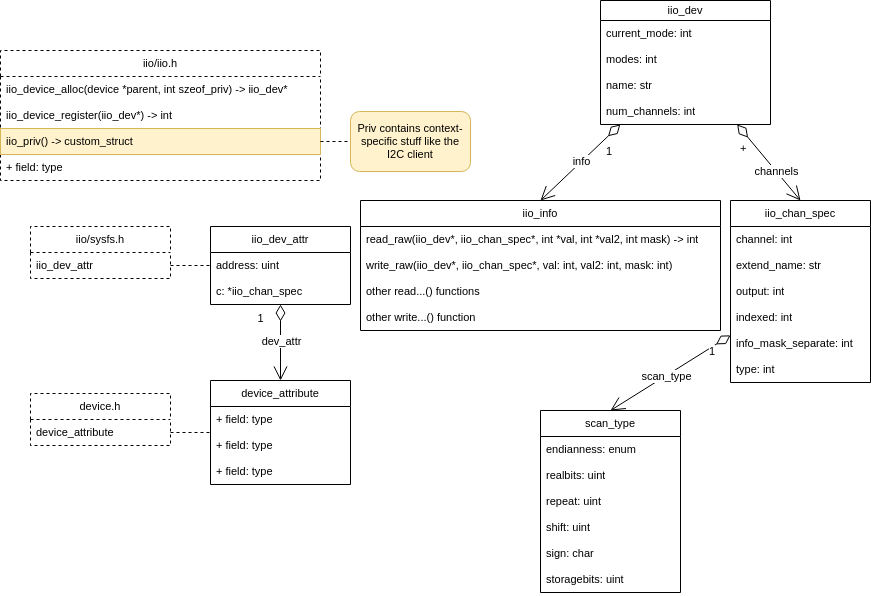

The diagram above was exported from draw.io. Its source (the exported page's mxGraphModel, read from the mxfile embedded in the PNG):
<mxGraphModel dx="1195" dy="736" grid="1" gridSize="10" guides="1" tooltips="1" connect="1" arrows="1" fold="1" page="1" pageScale="1" pageWidth="1169" pageHeight="827" math="0" shadow="0">
  <root>
    <mxCell id="0" />
    <mxCell id="1" parent="0" />
    <mxCell id="FFYDgnO3itLQL77O1pYT-10" value="&lt;span style=&quot;background-color: light-dark(#ffffff, var(--ge-dark-color, #121212));&quot;&gt;+&lt;/span&gt;" style="endArrow=open;html=1;endSize=12;startArrow=diamondThin;startSize=14;startFill=0;align=left;verticalAlign=bottom;rounded=0;entryX=0.5;entryY=0;entryDx=0;entryDy=0;labelBackgroundColor=none;fontColor=default;" parent="1" source="FFYDgnO3itLQL77O1pYT-31" target="FFYDgnO3itLQL77O1pYT-43" edge="1">
      <mxGeometry x="-0.4805" y="-20" relative="1" as="geometry">
        <mxPoint x="799.26" y="174.98800000000006" as="sourcePoint" />
        <mxPoint x="795" y="200" as="targetPoint" />
        <mxPoint as="offset" />
      </mxGeometry>
    </mxCell>
    <mxCell id="FFYDgnO3itLQL77O1pYT-58" value="channels" style="edgeLabel;html=1;align=center;verticalAlign=middle;resizable=0;points=[];fontFamily=Helvetica;fontSize=11;fontColor=default;labelBackgroundColor=default;" parent="FFYDgnO3itLQL77O1pYT-10" vertex="1" connectable="0">
      <mxGeometry x="0.2322" relative="1" as="geometry">
        <mxPoint as="offset" />
      </mxGeometry>
    </mxCell>
    <mxCell id="FFYDgnO3itLQL77O1pYT-15" value="1" style="endArrow=open;html=1;endSize=12;startArrow=diamondThin;startSize=14;startFill=0;align=left;verticalAlign=bottom;rounded=0;entryX=0.5;entryY=0;entryDx=0;entryDy=0;" parent="1" source="FFYDgnO3itLQL77O1pYT-31" target="FFYDgnO3itLQL77O1pYT-60" edge="1">
      <mxGeometry x="-0.341" y="15" relative="1" as="geometry">
        <mxPoint x="730.66" y="175.56000000000006" as="sourcePoint" />
        <mxPoint x="614.9999999999999" y="219.9999999999999" as="targetPoint" />
        <mxPoint as="offset" />
      </mxGeometry>
    </mxCell>
    <mxCell id="FFYDgnO3itLQL77O1pYT-57" value="info" style="edgeLabel;html=1;align=center;verticalAlign=middle;resizable=0;points=[];fontFamily=Helvetica;fontSize=11;fontColor=default;labelBackgroundColor=default;" parent="FFYDgnO3itLQL77O1pYT-15" vertex="1" connectable="0">
      <mxGeometry x="-0.0133" y="-1" relative="1" as="geometry">
        <mxPoint x="1" as="offset" />
      </mxGeometry>
    </mxCell>
    <mxCell id="FFYDgnO3itLQL77O1pYT-31" value="iio_dev" style="swimlane;fontStyle=0;childLayout=stackLayout;horizontal=1;startSize=20;fillColor=none;horizontalStack=0;resizeParent=1;resizeParentMax=0;resizeLast=0;collapsible=1;marginBottom=0;whiteSpace=wrap;html=1;fontFamily=Helvetica;fontSize=11;fontColor=default;labelBackgroundColor=default;" parent="1" vertex="1">
      <mxGeometry x="630" y="20" width="170" height="124" as="geometry">
        <mxRectangle x="230" y="240" width="80" height="30" as="alternateBounds" />
      </mxGeometry>
    </mxCell>
    <mxCell id="FFYDgnO3itLQL77O1pYT-59" value="current_mode: int" style="text;strokeColor=none;fillColor=none;align=left;verticalAlign=top;spacingLeft=4;spacingRight=4;overflow=hidden;rotatable=0;points=[[0,0.5],[1,0.5]];portConstraint=eastwest;whiteSpace=wrap;html=1;fontFamily=Helvetica;fontSize=11;fontColor=default;labelBackgroundColor=default;" parent="FFYDgnO3itLQL77O1pYT-31" vertex="1">
      <mxGeometry y="20" width="170" height="26" as="geometry" />
    </mxCell>
    <mxCell id="FFYDgnO3itLQL77O1pYT-33" value="modes: int" style="text;strokeColor=none;fillColor=none;align=left;verticalAlign=top;spacingLeft=4;spacingRight=4;overflow=hidden;rotatable=0;points=[[0,0.5],[1,0.5]];portConstraint=eastwest;whiteSpace=wrap;html=1;fontFamily=Helvetica;fontSize=11;fontColor=default;labelBackgroundColor=default;" parent="FFYDgnO3itLQL77O1pYT-31" vertex="1">
      <mxGeometry y="46" width="170" height="26" as="geometry" />
    </mxCell>
    <mxCell id="FFYDgnO3itLQL77O1pYT-32" value="name: str" style="text;strokeColor=none;fillColor=none;align=left;verticalAlign=top;spacingLeft=4;spacingRight=4;overflow=hidden;rotatable=0;points=[[0,0.5],[1,0.5]];portConstraint=eastwest;whiteSpace=wrap;html=1;fontFamily=Helvetica;fontSize=11;fontColor=default;labelBackgroundColor=default;" parent="FFYDgnO3itLQL77O1pYT-31" vertex="1">
      <mxGeometry y="72" width="170" height="26" as="geometry" />
    </mxCell>
    <mxCell id="FFYDgnO3itLQL77O1pYT-41" value="num_channels: int" style="text;strokeColor=none;fillColor=none;align=left;verticalAlign=top;spacingLeft=4;spacingRight=4;overflow=hidden;rotatable=0;points=[[0,0.5],[1,0.5]];portConstraint=eastwest;whiteSpace=wrap;html=1;fontFamily=Helvetica;fontSize=11;fontColor=default;labelBackgroundColor=default;" parent="FFYDgnO3itLQL77O1pYT-31" vertex="1">
      <mxGeometry y="98" width="170" height="26" as="geometry" />
    </mxCell>
    <mxCell id="FFYDgnO3itLQL77O1pYT-43" value="iio_chan_spec" style="swimlane;fontStyle=0;childLayout=stackLayout;horizontal=1;startSize=26;fillColor=none;horizontalStack=0;resizeParent=1;resizeParentMax=0;resizeLast=0;collapsible=1;marginBottom=0;whiteSpace=wrap;html=1;fontFamily=Helvetica;fontSize=11;fontColor=default;labelBackgroundColor=default;" parent="1" vertex="1">
      <mxGeometry x="760" y="220" width="140" height="182" as="geometry" />
    </mxCell>
    <mxCell id="FFYDgnO3itLQL77O1pYT-46" value="channel: int" style="text;strokeColor=none;fillColor=none;align=left;verticalAlign=top;spacingLeft=4;spacingRight=4;overflow=hidden;rotatable=0;points=[[0,0.5],[1,0.5]];portConstraint=eastwest;whiteSpace=wrap;html=1;fontFamily=Helvetica;fontSize=11;fontColor=default;labelBackgroundColor=default;" parent="FFYDgnO3itLQL77O1pYT-43" vertex="1">
      <mxGeometry y="26" width="140" height="26" as="geometry" />
    </mxCell>
    <mxCell id="FFYDgnO3itLQL77O1pYT-56" value="extend_name: str" style="text;strokeColor=none;fillColor=none;align=left;verticalAlign=top;spacingLeft=4;spacingRight=4;overflow=hidden;rotatable=0;points=[[0,0.5],[1,0.5]];portConstraint=eastwest;whiteSpace=wrap;html=1;fontFamily=Helvetica;fontSize=11;fontColor=default;labelBackgroundColor=default;" parent="FFYDgnO3itLQL77O1pYT-43" vertex="1">
      <mxGeometry y="52" width="140" height="26" as="geometry" />
    </mxCell>
    <mxCell id="FFYDgnO3itLQL77O1pYT-54" value="output: int" style="text;strokeColor=none;fillColor=none;align=left;verticalAlign=top;spacingLeft=4;spacingRight=4;overflow=hidden;rotatable=0;points=[[0,0.5],[1,0.5]];portConstraint=eastwest;whiteSpace=wrap;html=1;fontFamily=Helvetica;fontSize=11;fontColor=default;labelBackgroundColor=default;" parent="FFYDgnO3itLQL77O1pYT-43" vertex="1">
      <mxGeometry y="78" width="140" height="26" as="geometry" />
    </mxCell>
    <mxCell id="FFYDgnO3itLQL77O1pYT-44" value="indexed: int" style="text;strokeColor=none;fillColor=none;align=left;verticalAlign=top;spacingLeft=4;spacingRight=4;overflow=hidden;rotatable=0;points=[[0,0.5],[1,0.5]];portConstraint=eastwest;whiteSpace=wrap;html=1;fontFamily=Helvetica;fontSize=11;fontColor=default;labelBackgroundColor=default;" parent="FFYDgnO3itLQL77O1pYT-43" vertex="1">
      <mxGeometry y="104" width="140" height="26" as="geometry" />
    </mxCell>
    <mxCell id="FFYDgnO3itLQL77O1pYT-45" value="info_mask_separate: int" style="text;strokeColor=none;fillColor=none;align=left;verticalAlign=top;spacingLeft=4;spacingRight=4;overflow=hidden;rotatable=0;points=[[0,0.5],[1,0.5]];portConstraint=eastwest;whiteSpace=wrap;html=1;fontFamily=Helvetica;fontSize=11;fontColor=default;labelBackgroundColor=default;" parent="FFYDgnO3itLQL77O1pYT-43" vertex="1">
      <mxGeometry y="130" width="140" height="26" as="geometry" />
    </mxCell>
    <mxCell id="FFYDgnO3itLQL77O1pYT-55" value="type: int" style="text;strokeColor=none;fillColor=none;align=left;verticalAlign=top;spacingLeft=4;spacingRight=4;overflow=hidden;rotatable=0;points=[[0,0.5],[1,0.5]];portConstraint=eastwest;whiteSpace=wrap;html=1;fontFamily=Helvetica;fontSize=11;fontColor=default;labelBackgroundColor=default;" parent="FFYDgnO3itLQL77O1pYT-43" vertex="1">
      <mxGeometry y="156" width="140" height="26" as="geometry" />
    </mxCell>
    <mxCell id="FFYDgnO3itLQL77O1pYT-47" value="scan_type" style="swimlane;fontStyle=0;childLayout=stackLayout;horizontal=1;startSize=26;fillColor=none;horizontalStack=0;resizeParent=1;resizeParentMax=0;resizeLast=0;collapsible=1;marginBottom=0;whiteSpace=wrap;html=1;fontFamily=Helvetica;fontSize=11;fontColor=default;labelBackgroundColor=default;" parent="1" vertex="1">
      <mxGeometry x="570" y="430" width="140" height="182" as="geometry" />
    </mxCell>
    <mxCell id="FFYDgnO3itLQL77O1pYT-53" value="endianness: enum" style="text;strokeColor=none;fillColor=none;align=left;verticalAlign=top;spacingLeft=4;spacingRight=4;overflow=hidden;rotatable=0;points=[[0,0.5],[1,0.5]];portConstraint=eastwest;whiteSpace=wrap;html=1;fontFamily=Helvetica;fontSize=11;fontColor=default;labelBackgroundColor=default;" parent="FFYDgnO3itLQL77O1pYT-47" vertex="1">
      <mxGeometry y="26" width="140" height="26" as="geometry" />
    </mxCell>
    <mxCell id="FFYDgnO3itLQL77O1pYT-52" value="realbits: uint" style="text;strokeColor=none;fillColor=none;align=left;verticalAlign=top;spacingLeft=4;spacingRight=4;overflow=hidden;rotatable=0;points=[[0,0.5],[1,0.5]];portConstraint=eastwest;whiteSpace=wrap;html=1;fontFamily=Helvetica;fontSize=11;fontColor=default;labelBackgroundColor=default;" parent="FFYDgnO3itLQL77O1pYT-47" vertex="1">
      <mxGeometry y="52" width="140" height="26" as="geometry" />
    </mxCell>
    <mxCell id="FFYDgnO3itLQL77O1pYT-104" value="repeat: uint" style="text;strokeColor=none;fillColor=none;align=left;verticalAlign=top;spacingLeft=4;spacingRight=4;overflow=hidden;rotatable=0;points=[[0,0.5],[1,0.5]];portConstraint=eastwest;whiteSpace=wrap;html=1;fontFamily=Helvetica;fontSize=11;fontColor=default;labelBackgroundColor=default;" parent="FFYDgnO3itLQL77O1pYT-47" vertex="1">
      <mxGeometry y="78" width="140" height="26" as="geometry" />
    </mxCell>
    <mxCell id="FFYDgnO3itLQL77O1pYT-50" value="shift: uint" style="text;strokeColor=none;fillColor=none;align=left;verticalAlign=top;spacingLeft=4;spacingRight=4;overflow=hidden;rotatable=0;points=[[0,0.5],[1,0.5]];portConstraint=eastwest;whiteSpace=wrap;html=1;fontFamily=Helvetica;fontSize=11;fontColor=default;labelBackgroundColor=default;" parent="FFYDgnO3itLQL77O1pYT-47" vertex="1">
      <mxGeometry y="104" width="140" height="26" as="geometry" />
    </mxCell>
    <mxCell id="FFYDgnO3itLQL77O1pYT-48" value="sign: char" style="text;strokeColor=none;fillColor=none;align=left;verticalAlign=top;spacingLeft=4;spacingRight=4;overflow=hidden;rotatable=0;points=[[0,0.5],[1,0.5]];portConstraint=eastwest;whiteSpace=wrap;html=1;fontFamily=Helvetica;fontSize=11;fontColor=default;labelBackgroundColor=default;" parent="FFYDgnO3itLQL77O1pYT-47" vertex="1">
      <mxGeometry y="130" width="140" height="26" as="geometry" />
    </mxCell>
    <mxCell id="FFYDgnO3itLQL77O1pYT-49" value="storagebits: uint" style="text;strokeColor=none;fillColor=none;align=left;verticalAlign=top;spacingLeft=4;spacingRight=4;overflow=hidden;rotatable=0;points=[[0,0.5],[1,0.5]];portConstraint=eastwest;whiteSpace=wrap;html=1;fontFamily=Helvetica;fontSize=11;fontColor=default;labelBackgroundColor=default;" parent="FFYDgnO3itLQL77O1pYT-47" vertex="1">
      <mxGeometry y="156" width="140" height="26" as="geometry" />
    </mxCell>
    <mxCell id="FFYDgnO3itLQL77O1pYT-51" value="&lt;span&gt;1&lt;/span&gt;" style="endArrow=open;html=1;endSize=12;startArrow=diamondThin;startSize=14;startFill=0;align=left;verticalAlign=bottom;rounded=0;strokeColor=default;fontFamily=Helvetica;fontSize=11;fontColor=default;labelBackgroundColor=default;entryX=0.5;entryY=0;entryDx=0;entryDy=0;" parent="1" source="FFYDgnO3itLQL77O1pYT-43" target="FFYDgnO3itLQL77O1pYT-47" edge="1">
      <mxGeometry x="-0.5466" y="9" relative="1" as="geometry">
        <mxPoint x="810" y="290" as="sourcePoint" />
        <mxPoint x="970" y="290" as="targetPoint" />
        <mxPoint as="offset" />
      </mxGeometry>
    </mxCell>
    <mxCell id="FFYDgnO3itLQL77O1pYT-67" value="scan_type" style="edgeLabel;html=1;align=center;verticalAlign=middle;resizable=0;points=[];fontFamily=Helvetica;fontSize=11;fontColor=default;labelBackgroundColor=default;" parent="FFYDgnO3itLQL77O1pYT-51" vertex="1" connectable="0">
      <mxGeometry x="0.0719" relative="1" as="geometry">
        <mxPoint as="offset" />
      </mxGeometry>
    </mxCell>
    <mxCell id="FFYDgnO3itLQL77O1pYT-60" value="iio_info" style="swimlane;fontStyle=0;childLayout=stackLayout;horizontal=1;startSize=26;fillColor=none;horizontalStack=0;resizeParent=1;resizeParentMax=0;resizeLast=0;collapsible=1;marginBottom=0;whiteSpace=wrap;html=1;fontFamily=Helvetica;fontSize=11;fontColor=default;labelBackgroundColor=default;" parent="1" vertex="1">
      <mxGeometry x="390" y="220" width="360" height="130" as="geometry" />
    </mxCell>
    <mxCell id="FFYDgnO3itLQL77O1pYT-61" value="read_raw(iio_dev*, iio_chan_spec*, int *val, int *val2, int mask) -&amp;gt; int" style="text;strokeColor=none;fillColor=none;align=left;verticalAlign=top;spacingLeft=4;spacingRight=4;overflow=hidden;rotatable=0;points=[[0,0.5],[1,0.5]];portConstraint=eastwest;whiteSpace=wrap;html=1;fontFamily=Helvetica;fontSize=11;fontColor=default;labelBackgroundColor=default;" parent="FFYDgnO3itLQL77O1pYT-60" vertex="1">
      <mxGeometry y="26" width="360" height="26" as="geometry" />
    </mxCell>
    <mxCell id="FFYDgnO3itLQL77O1pYT-62" value="write_raw(iio_dev*, iio_chan_spec*, val: int, val2: int, mask: int)" style="text;strokeColor=none;fillColor=none;align=left;verticalAlign=top;spacingLeft=4;spacingRight=4;overflow=hidden;rotatable=0;points=[[0,0.5],[1,0.5]];portConstraint=eastwest;whiteSpace=wrap;html=1;fontFamily=Helvetica;fontSize=11;fontColor=default;labelBackgroundColor=default;" parent="FFYDgnO3itLQL77O1pYT-60" vertex="1">
      <mxGeometry y="52" width="360" height="26" as="geometry" />
    </mxCell>
    <mxCell id="FFYDgnO3itLQL77O1pYT-65" value="other read...() functions" style="text;strokeColor=none;fillColor=none;align=left;verticalAlign=top;spacingLeft=4;spacingRight=4;overflow=hidden;rotatable=0;points=[[0,0.5],[1,0.5]];portConstraint=eastwest;whiteSpace=wrap;html=1;fontFamily=Helvetica;fontSize=11;fontColor=default;labelBackgroundColor=default;" parent="FFYDgnO3itLQL77O1pYT-60" vertex="1">
      <mxGeometry y="78" width="360" height="26" as="geometry" />
    </mxCell>
    <mxCell id="FFYDgnO3itLQL77O1pYT-66" value="other write...() function" style="text;strokeColor=none;fillColor=none;align=left;verticalAlign=top;spacingLeft=4;spacingRight=4;overflow=hidden;rotatable=0;points=[[0,0.5],[1,0.5]];portConstraint=eastwest;whiteSpace=wrap;html=1;fontFamily=Helvetica;fontSize=11;fontColor=default;labelBackgroundColor=default;" parent="FFYDgnO3itLQL77O1pYT-60" vertex="1">
      <mxGeometry y="104" width="360" height="26" as="geometry" />
    </mxCell>
    <mxCell id="FFYDgnO3itLQL77O1pYT-69" value="Priv contains context-specific stuff like the I2C client" style="rounded=1;whiteSpace=wrap;html=1;fontFamily=Helvetica;fontSize=11;labelBackgroundColor=none;fillColor=#fff2cc;strokeColor=#d6b656;" parent="1" vertex="1">
      <mxGeometry x="380" y="131" width="120" height="60" as="geometry" />
    </mxCell>
    <mxCell id="FFYDgnO3itLQL77O1pYT-73" value="iio/iio.h" style="swimlane;fontStyle=0;childLayout=stackLayout;horizontal=1;startSize=26;fillColor=none;horizontalStack=0;resizeParent=1;resizeParentMax=0;resizeLast=0;collapsible=1;marginBottom=0;whiteSpace=wrap;html=1;fontFamily=Helvetica;fontSize=11;fontColor=default;labelBackgroundColor=default;dashed=1;" parent="1" vertex="1">
      <mxGeometry x="30" y="70" width="320" height="130" as="geometry" />
    </mxCell>
    <mxCell id="FFYDgnO3itLQL77O1pYT-74" value="iio_device_alloc(device *parent, int szeof_priv) -&amp;gt; iio_dev*" style="text;strokeColor=none;fillColor=none;align=left;verticalAlign=top;spacingLeft=4;spacingRight=4;overflow=hidden;rotatable=0;points=[[0,0.5],[1,0.5]];portConstraint=eastwest;whiteSpace=wrap;html=1;fontFamily=Helvetica;fontSize=11;fontColor=default;labelBackgroundColor=default;" parent="FFYDgnO3itLQL77O1pYT-73" vertex="1">
      <mxGeometry y="26" width="320" height="26" as="geometry" />
    </mxCell>
    <mxCell id="FFYDgnO3itLQL77O1pYT-75" value="iio_device_register(iio_dev*) -&amp;gt; int" style="text;strokeColor=none;fillColor=none;align=left;verticalAlign=top;spacingLeft=4;spacingRight=4;overflow=hidden;rotatable=0;points=[[0,0.5],[1,0.5]];portConstraint=eastwest;whiteSpace=wrap;html=1;fontFamily=Helvetica;fontSize=11;fontColor=default;labelBackgroundColor=default;" parent="FFYDgnO3itLQL77O1pYT-73" vertex="1">
      <mxGeometry y="52" width="320" height="26" as="geometry" />
    </mxCell>
    <mxCell id="FFYDgnO3itLQL77O1pYT-72" value="iio_priv() -&amp;gt; custom_struct" style="text;strokeColor=#d6b656;fillColor=#fff2cc;align=left;verticalAlign=top;spacingLeft=4;spacingRight=4;overflow=hidden;rotatable=0;points=[[0,0.5],[1,0.5]];portConstraint=eastwest;whiteSpace=wrap;html=1;fontFamily=Helvetica;fontSize=11;labelBackgroundColor=none;fontColor=default;" parent="FFYDgnO3itLQL77O1pYT-73" vertex="1">
      <mxGeometry y="78" width="320" height="26" as="geometry" />
    </mxCell>
    <mxCell id="FFYDgnO3itLQL77O1pYT-76" value="+ field: type" style="text;strokeColor=none;fillColor=none;align=left;verticalAlign=top;spacingLeft=4;spacingRight=4;overflow=hidden;rotatable=0;points=[[0,0.5],[1,0.5]];portConstraint=eastwest;whiteSpace=wrap;html=1;fontFamily=Helvetica;fontSize=11;fontColor=default;labelBackgroundColor=default;" parent="FFYDgnO3itLQL77O1pYT-73" vertex="1">
      <mxGeometry y="104" width="320" height="26" as="geometry" />
    </mxCell>
    <mxCell id="FFYDgnO3itLQL77O1pYT-81" style="edgeStyle=none;shape=connector;rounded=0;orthogonalLoop=1;jettySize=auto;html=1;exitX=1;exitY=0.5;exitDx=0;exitDy=0;strokeColor=default;align=left;verticalAlign=bottom;fontFamily=Helvetica;fontSize=11;fontColor=default;labelBackgroundColor=default;startArrow=none;startFill=0;startSize=14;endArrow=none;endSize=12;dashed=1;" parent="1" source="FFYDgnO3itLQL77O1pYT-72" target="FFYDgnO3itLQL77O1pYT-69" edge="1">
      <mxGeometry relative="1" as="geometry" />
    </mxCell>
    <mxCell id="FFYDgnO3itLQL77O1pYT-82" value="iio/sysfs.h" style="swimlane;fontStyle=0;childLayout=stackLayout;horizontal=1;startSize=26;fillColor=none;horizontalStack=0;resizeParent=1;resizeParentMax=0;resizeLast=0;collapsible=1;marginBottom=0;whiteSpace=wrap;html=1;fontFamily=Helvetica;fontSize=11;fontColor=default;labelBackgroundColor=default;dashed=1;strokeColor=default;align=center;verticalAlign=middle;" parent="1" vertex="1">
      <mxGeometry x="60" y="246" width="140" height="52" as="geometry" />
    </mxCell>
    <mxCell id="FFYDgnO3itLQL77O1pYT-83" value="iio_dev_attr" style="text;strokeColor=none;fillColor=none;align=left;verticalAlign=top;spacingLeft=4;spacingRight=4;overflow=hidden;rotatable=0;points=[[0,0.5],[1,0.5]];portConstraint=eastwest;whiteSpace=wrap;html=1;fontFamily=Helvetica;fontSize=11;fontColor=default;labelBackgroundColor=default;fontStyle=0;" parent="FFYDgnO3itLQL77O1pYT-82" vertex="1">
      <mxGeometry y="26" width="140" height="26" as="geometry" />
    </mxCell>
    <mxCell id="FFYDgnO3itLQL77O1pYT-105" style="edgeStyle=none;shape=connector;rounded=0;orthogonalLoop=1;jettySize=auto;html=1;entryX=0.5;entryY=0;entryDx=0;entryDy=0;strokeColor=default;align=left;verticalAlign=bottom;fontFamily=Helvetica;fontSize=11;fontColor=default;labelBackgroundColor=default;startArrow=diamondThin;startFill=0;startSize=14;endArrow=open;endSize=12;" parent="1" source="FFYDgnO3itLQL77O1pYT-86" target="FFYDgnO3itLQL77O1pYT-94" edge="1">
      <mxGeometry relative="1" as="geometry" />
    </mxCell>
    <mxCell id="FFYDgnO3itLQL77O1pYT-106" value="1" style="edgeLabel;html=1;align=center;verticalAlign=middle;resizable=0;points=[];fontFamily=Helvetica;fontSize=11;fontColor=default;labelBackgroundColor=default;" parent="FFYDgnO3itLQL77O1pYT-105" vertex="1" connectable="0">
      <mxGeometry x="-0.5962" y="1" relative="1" as="geometry">
        <mxPoint x="-21" y="-1" as="offset" />
      </mxGeometry>
    </mxCell>
    <mxCell id="FFYDgnO3itLQL77O1pYT-107" value="dev_attr" style="edgeLabel;html=1;align=center;verticalAlign=middle;resizable=0;points=[];fontFamily=Helvetica;fontSize=11;fontColor=default;labelBackgroundColor=default;" parent="FFYDgnO3itLQL77O1pYT-105" vertex="1" connectable="0">
      <mxGeometry x="-0.0249" y="1" relative="1" as="geometry">
        <mxPoint as="offset" />
      </mxGeometry>
    </mxCell>
    <mxCell id="FFYDgnO3itLQL77O1pYT-86" value="iio_dev_attr" style="swimlane;fontStyle=0;childLayout=stackLayout;horizontal=1;startSize=26;fillColor=none;horizontalStack=0;resizeParent=1;resizeParentMax=0;resizeLast=0;collapsible=1;marginBottom=0;whiteSpace=wrap;html=1;fontFamily=Helvetica;fontSize=11;fontColor=default;labelBackgroundColor=default;" parent="1" vertex="1">
      <mxGeometry x="240" y="246" width="140" height="78" as="geometry" />
    </mxCell>
    <mxCell id="FFYDgnO3itLQL77O1pYT-88" value="address: uint" style="text;strokeColor=none;fillColor=none;align=left;verticalAlign=top;spacingLeft=4;spacingRight=4;overflow=hidden;rotatable=0;points=[[0,0.5],[1,0.5]];portConstraint=eastwest;whiteSpace=wrap;html=1;fontFamily=Helvetica;fontSize=11;fontColor=default;labelBackgroundColor=default;" parent="FFYDgnO3itLQL77O1pYT-86" vertex="1">
      <mxGeometry y="26" width="140" height="26" as="geometry" />
    </mxCell>
    <mxCell id="FFYDgnO3itLQL77O1pYT-89" value="c: *iio_chan_spec" style="text;strokeColor=none;fillColor=none;align=left;verticalAlign=top;spacingLeft=4;spacingRight=4;overflow=hidden;rotatable=0;points=[[0,0.5],[1,0.5]];portConstraint=eastwest;whiteSpace=wrap;html=1;fontFamily=Helvetica;fontSize=11;fontColor=default;labelBackgroundColor=default;" parent="FFYDgnO3itLQL77O1pYT-86" vertex="1">
      <mxGeometry y="52" width="140" height="26" as="geometry" />
    </mxCell>
    <mxCell id="FFYDgnO3itLQL77O1pYT-90" value="device.h" style="swimlane;fontStyle=0;childLayout=stackLayout;horizontal=1;startSize=26;fillColor=none;horizontalStack=0;resizeParent=1;resizeParentMax=0;resizeLast=0;collapsible=1;marginBottom=0;whiteSpace=wrap;html=1;fontFamily=Helvetica;fontSize=11;fontColor=default;labelBackgroundColor=default;dashed=1;strokeColor=default;align=center;verticalAlign=middle;" parent="1" vertex="1">
      <mxGeometry x="60" y="413" width="140" height="52" as="geometry" />
    </mxCell>
    <mxCell id="FFYDgnO3itLQL77O1pYT-91" value="&lt;div&gt;device_attribute&lt;/div&gt;" style="text;strokeColor=none;fillColor=none;align=left;verticalAlign=top;spacingLeft=4;spacingRight=4;overflow=hidden;rotatable=0;points=[[0,0.5],[1,0.5]];portConstraint=eastwest;whiteSpace=wrap;html=1;fontFamily=Helvetica;fontSize=11;fontColor=default;labelBackgroundColor=default;fontStyle=0;" parent="FFYDgnO3itLQL77O1pYT-90" vertex="1">
      <mxGeometry y="26" width="140" height="26" as="geometry" />
    </mxCell>
    <mxCell id="FFYDgnO3itLQL77O1pYT-94" value="device_attribute" style="swimlane;fontStyle=0;childLayout=stackLayout;horizontal=1;startSize=26;fillColor=none;horizontalStack=0;resizeParent=1;resizeParentMax=0;resizeLast=0;collapsible=1;marginBottom=0;whiteSpace=wrap;html=1;fontFamily=Helvetica;fontSize=11;fontColor=default;labelBackgroundColor=default;" parent="1" vertex="1">
      <mxGeometry x="240" y="400" width="140" height="104" as="geometry" />
    </mxCell>
    <mxCell id="FFYDgnO3itLQL77O1pYT-95" value="+ field: type" style="text;strokeColor=none;fillColor=none;align=left;verticalAlign=top;spacingLeft=4;spacingRight=4;overflow=hidden;rotatable=0;points=[[0,0.5],[1,0.5]];portConstraint=eastwest;whiteSpace=wrap;html=1;fontFamily=Helvetica;fontSize=11;fontColor=default;labelBackgroundColor=default;" parent="FFYDgnO3itLQL77O1pYT-94" vertex="1">
      <mxGeometry y="26" width="140" height="26" as="geometry" />
    </mxCell>
    <mxCell id="FFYDgnO3itLQL77O1pYT-96" value="+ field: type" style="text;strokeColor=none;fillColor=none;align=left;verticalAlign=top;spacingLeft=4;spacingRight=4;overflow=hidden;rotatable=0;points=[[0,0.5],[1,0.5]];portConstraint=eastwest;whiteSpace=wrap;html=1;fontFamily=Helvetica;fontSize=11;fontColor=default;labelBackgroundColor=default;" parent="FFYDgnO3itLQL77O1pYT-94" vertex="1">
      <mxGeometry y="52" width="140" height="26" as="geometry" />
    </mxCell>
    <mxCell id="FFYDgnO3itLQL77O1pYT-97" value="+ field: type" style="text;strokeColor=none;fillColor=none;align=left;verticalAlign=top;spacingLeft=4;spacingRight=4;overflow=hidden;rotatable=0;points=[[0,0.5],[1,0.5]];portConstraint=eastwest;whiteSpace=wrap;html=1;fontFamily=Helvetica;fontSize=11;fontColor=default;labelBackgroundColor=default;" parent="FFYDgnO3itLQL77O1pYT-94" vertex="1">
      <mxGeometry y="78" width="140" height="26" as="geometry" />
    </mxCell>
    <mxCell id="FFYDgnO3itLQL77O1pYT-100" style="edgeStyle=none;shape=connector;rounded=0;orthogonalLoop=1;jettySize=auto;html=1;exitX=1;exitY=0.5;exitDx=0;exitDy=0;strokeColor=default;align=left;verticalAlign=bottom;fontFamily=Helvetica;fontSize=11;fontColor=default;labelBackgroundColor=default;startArrow=none;startFill=0;startSize=14;endArrow=none;endSize=12;dashed=1;" parent="1" source="FFYDgnO3itLQL77O1pYT-83" target="FFYDgnO3itLQL77O1pYT-86" edge="1">
      <mxGeometry relative="1" as="geometry" />
    </mxCell>
    <mxCell id="FFYDgnO3itLQL77O1pYT-102" style="edgeStyle=none;shape=connector;rounded=0;orthogonalLoop=1;jettySize=auto;html=1;strokeColor=default;align=left;verticalAlign=bottom;fontFamily=Helvetica;fontSize=11;fontColor=default;labelBackgroundColor=default;startArrow=none;startFill=0;startSize=14;endArrow=none;endSize=12;dashed=1;" parent="1" source="FFYDgnO3itLQL77O1pYT-91" target="FFYDgnO3itLQL77O1pYT-94" edge="1">
      <mxGeometry relative="1" as="geometry" />
    </mxCell>
  </root>
</mxGraphModel>